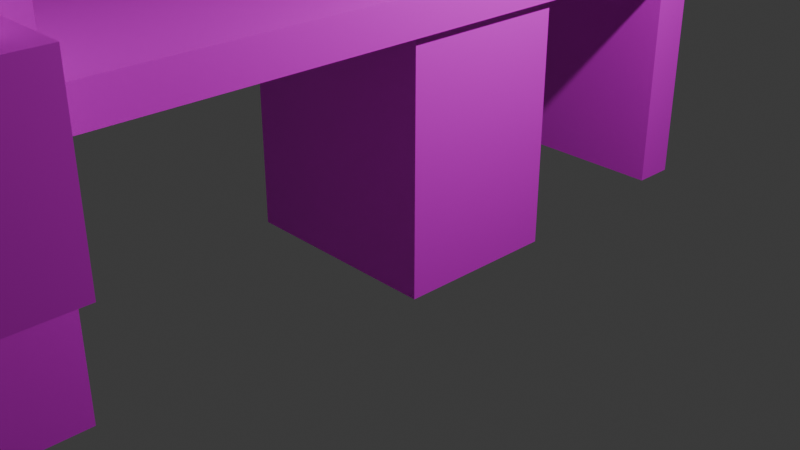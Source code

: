 # Source: 308_kawashima_3d.blend  (saved by Blender 5.1.29; exported with 4.5.12 LTS)
import bpy
from mathutils import Matrix  # noqa: F401  (used for matrix-valued properties, if any)

bpy.ops.wm.read_factory_settings(use_empty=True)
scene = bpy.context.scene
scene.name = 'Scene'

# ---- collections
col_collection = bpy.data.collections.new('Collection'); scene.collection.children.link(col_collection)

# ---- images (referenced by path relative to the original .blend; pixels are not part of the script)
import os
ASSET_DIR = os.environ.get("B2B_ASSET_DIR", "")  # directory of the original .blend (textures are referenced by path, not embedded)
HERE = os.path.dirname(os.path.abspath(__file__))  # packed textures are extracted next to this script under _unpacked/

def load_image(name, relpath, width, height, colorspace="sRGB"):
    """Load a texture the original file referenced (path relative to the .blend, or extracted next to this script)."""
    p = next((c for c in (os.path.join(HERE, relpath), os.path.join(ASSET_DIR, relpath)) if relpath and os.path.exists(c)), "")
    if p:
        img = bpy.data.images.load(p, check_existing=True)
        img.name = name
    else:  # same state as the original file: an image datablock whose file is absent (Cycles renders it pink)
        img = bpy.data.images.new(name, width, height)
        img.source = "FILE"
        img.filepath = "//" + (relpath or name)
    img.colorspace_settings.name = colorspace
    return img
img_jpg = load_image('木目.jpg', '木目.jpg', 1024, 1024, 'sRGB')

# ---- materials (node trees are filled in below, after node groups)
mat_005 = bpy.data.materials.new('マテリアル.005')
mat_004 = bpy.data.materials.new('マテリアル.004')

# ---- material node trees
mat_005.use_nodes = True; mat_005.node_tree.nodes.clear()
_N = mat_005.node_tree.nodes; _L = mat_005.node_tree.links
n0 = _N.new('ShaderNodeBsdfPrincipled'); n0.name = 'プリンシプルBSDF'; n0.location = (-123, 96)
n1 = _N.new('ShaderNodeOutputMaterial'); n1.name = 'マテリアル出力'; n1.location = (200, 100)
n2 = _N.new('ShaderNodeTexImage'); n2.name = '画像テクスチャ'; n2.location = (-534, 72)
n2.image = img_jpg
_L.new(n0.outputs[0], n1.inputs[0])
_L.new(n2.outputs[0], n0.inputs[0])
n1.is_active_output = True
mat_004.use_nodes = True; mat_004.node_tree.nodes.clear()
_N = mat_004.node_tree.nodes; _L = mat_004.node_tree.links
n0 = _N.new('ShaderNodeBsdfPrincipled'); n0.name = 'プリンシプルBSDF'; n0.location = (-200, 100)
n0.inputs[0].default_value = (0.1048, 0.1253, 0.132, 1.0)
n0.inputs[2].default_value = 0.8227
n0.inputs[3].default_value = 1.0
n1 = _N.new('ShaderNodeOutputMaterial'); n1.name = 'マテリアル出力'; n1.location = (200, 100)
_L.new(n0.outputs[0], n1.inputs[0])
n1.is_active_output = True

# ---- world
world_world = bpy.data.worlds.new('World'); scene.world = world_world
world_world.use_nodes = True; world_world.node_tree.nodes.clear()
_N = world_world.node_tree.nodes; _L = world_world.node_tree.links
n0 = _N.new('ShaderNodeOutputWorld'); n0.name = 'World Output'; n0.location = (200, 100)
n1 = _N.new('ShaderNodeBackground'); n1.name = 'Background'; n1.location = (-200, 100)
n1.inputs[0].default_value = (0.05088, 0.05088, 0.05088, 1.0)
_L.new(n1.outputs[0], n0.inputs[0])
n0.is_active_output = True
world_world.color = (0.05088, 0.05088, 0.05088)
world_world.sun_shadow_jitter_overblur = 0.0

# ---- cameras
cam_camera = bpy.data.cameras.new('Camera')
cam_camera.clip_end = 100.0
cam_camera.ortho_scale = 7.314

# ---- lights
light_light = bpy.data.lights.new('Light', 'POINT')
light_light.energy = 1000.0
light_light.shadow_soft_size = 0.1

# ---- meshes
me_cube = bpy.data.meshes.new('Cube')
me_cube.from_pydata([(1.0, 1.0, 1.0), (1.0, 1.0, -1.0), (1.0, -1.0, 1.0), (1.0, -1.0, -1.0), (-1.0, 1.0, 1.0), (-1.0, 1.0, -1.0), (-1.0, -1.0, 1.0), (-1.0, -1.0, -1.0), (-0.667, -0.1455, 1.0), (-0.667, 0.1455, 1.0), (0.667, -0.1455, 1.0), (0.667, 0.1455, 1.0), (0.667, -0.1455, -1.0), (0.667, 0.1455, -1.0), (-0.667, -0.1455, -1.0), (-0.667, 0.1455, -1.0)], [], [(10, 2, 0, 11), (11, 0, 4, 6, 2, 10, 8, 9), (3, 2, 6, 7), (7, 6, 4, 5), (14, 7, 5, 15), (15, 5, 1, 3, 7, 14, 12, 13), (1, 0, 2, 3), (5, 4, 0, 1), (15, 9, 8, 14), (13, 11, 9, 15), (10, 11, 13, 12), (8, 10, 12, 14)])
_uv = me_cube.uv_layers.new(name='UVマップ')
_uv.uv.foreach_set('vector', [0.0, 0.0, 0.0, 0.0, 0.0, 0.0, 0.0, 0.0, 0.0, 0.0, 0.0, 0.0, 0.0, 0.0, 0.0, 0.0, 0.0, 0.0, 0.0, 0.0, 0.0, 0.0, 0.0, 0.0, 0.0, 0.0, 0.0, 0.0, 0.0, 0.0, 0.0, 0.0, 0.0, 0.0, 0.0, 0.0, 0.0, 0.0, 0.0, 0.0, 0.0, 0.0, 0.0, 0.0, 0.0, 0.0, 0.0, 0.0, 0.0, 0.0, 0.0, 0.0, 0.0, 0.0, 0.0, 0.0, 0.0, 0.0, 0.0, 0.0, 0.0, 0.0, 0.0, 0.0, 0.0, 0.0, 0.0, 0.0, 0.0, 0.0, 0.0, 0.0, 0.0, 0.0, 0.0, 0.0, 0.0, 0.0, 0.0, 0.0, 0.5346, 0.25, 0.4581, 0.25, 0.4581, 0.0, 0.5346, 0.0, 0.5346, 0.5, 0.4581, 0.5, 0.4581, 0.25, 0.5346, 0.25, 0.4581, 0.75, 0.4581, 0.5, 0.5346, 0.5, 0.5346, 0.75, 0.4581, 1.0, 0.4581, 0.75, 0.5346, 0.75, 0.5346, 1.0])
_uv = me_cube.uv_layers.new(name='UVMap')
_uv.uv.foreach_set('vector', [0.6666, 0.6432, 0.625, 0.75, 0.625, 0.5, 0.6666, 0.6068, 0.6666, 0.6068, 0.625, 0.5, 0.875, 0.5, 0.875, 0.75, 0.625, 0.75, 0.6666, 0.6432, 0.8334, 0.6432, 0.8334, 0.6068, 0.375, 0.75, 0.625, 0.75, 0.625, 1.0, 0.375, 1.0, 0.375, 0.0, 0.625, 0.0, 0.625, 0.25, 0.375, 0.25, 0.1666, 0.6432, 0.125, 0.75, 0.125, 0.5, 0.1666, 0.6068, 0.1666, 0.6068, 0.125, 0.5, 0.375, 0.5, 0.375, 0.75, 0.125, 0.75, 0.1666, 0.6432, 0.3334, 0.6432, 0.3334, 0.6068, 0.375, 0.5, 0.625, 0.5, 0.625, 0.75, 0.375, 0.75, 0.375, 0.25, 0.625, 0.25, 0.625, 0.5, 0.375, 0.5, 0.0, 0.0, 0.0, 0.0, 0.0, 0.0, 0.0, 0.0, 0.0, 0.0, 0.0, 0.0, 0.0, 0.0, 0.0, 0.0, 0.0, 0.0, 0.0, 0.0, 0.0, 0.0, 0.0, 0.0, 0.0, 0.0, 0.0, 0.0, 0.0, 0.0, 0.0, 0.0])
_uv.active_render = True
me_cube.materials.append(mat_005)
me_cube.use_mirror_vertex_groups = False
me_cube.update()
me_x = bpy.data.meshes.new('立方体')
me_x.from_pydata([(-1.0, -1.0, -1.0), (-1.0, -1.0, 1.0), (-1.0, 1.0, -1.0), (-1.0, 1.0, 1.0), (1.0, -1.0, -1.0), (1.0, -1.0, 1.0), (1.0, 1.0, -1.0), (1.0, 1.0, 1.0)], [], [(0, 1, 3, 2), (2, 3, 7, 6), (6, 7, 5, 4), (4, 5, 1, 0), (2, 6, 4, 0), (7, 3, 1, 5)])
_uv = me_x.uv_layers.new(name='UVマップ')
_uv.uv.foreach_set('vector', [0.375, 0.0, 0.625, 0.0, 0.625, 0.25, 0.375, 0.25, 0.375, 0.25, 0.625, 0.25, 0.625, 0.5, 0.375, 0.5, 0.375, 0.5, 0.625, 0.5, 0.625, 0.75, 0.375, 0.75, 0.375, 0.75, 0.625, 0.75, 0.625, 1.0, 0.375, 1.0, 0.125, 0.5, 0.375, 0.5, 0.375, 0.75, 0.125, 0.75, 0.625, 0.5, 0.875, 0.5, 0.875, 0.75, 0.625, 0.75])
me_x.materials.append(mat_005)
me_x.update()
me_001 = bpy.data.meshes.new('立方体.001')
me_001.from_pydata([(-1.0, -1.0, -1.0), (-1.0, -1.0, 1.0), (-1.0, 1.0, -1.0), (-1.0, 1.0, 1.0), (1.0, -1.0, -1.0), (1.0, -1.0, 1.0), (1.0, 1.0, -1.0), (1.0, 1.0, 1.0), (0.62, -0.5419, -1.0), (0.62, 0.502, -1.0), (-0.6248, -0.5419, -1.0), (-0.6248, 0.502, -1.0), (-0.6248, -0.5419, 1.0), (-0.6248, 0.502, 1.0), (0.62, -0.5419, 1.0), (0.62, 0.502, 1.0)], [], [(0, 1, 3, 2), (2, 3, 7, 6), (6, 7, 5, 4), (4, 5, 1, 0), (4, 0, 10, 8), (10, 0, 2, 6, 4, 8, 9, 11), (12, 1, 5, 14), (14, 5, 7, 3, 1, 12, 13, 15), (12, 10, 11, 13), (13, 11, 9, 15), (9, 8, 14, 15), (8, 10, 12, 14)])
_uv = me_001.uv_layers.new(name='UVマップ')
_uv.uv.foreach_set('vector', [0.375, 0.0, 0.625, 0.0, 0.625, 0.25, 0.375, 0.25, 0.375, 0.25, 0.625, 0.25, 0.625, 0.5, 0.375, 0.5, 0.375, 0.5, 0.625, 0.5, 0.625, 0.75, 0.375, 0.75, 0.375, 0.75, 0.625, 0.75, 0.625, 1.0, 0.375, 1.0, 0.375, 0.75, 0.125, 0.75, 0.1719, 0.6927, 0.3275, 0.6927, 0.1719, 0.6927, 0.125, 0.75, 0.125, 0.5, 0.375, 0.5, 0.375, 0.75, 0.3275, 0.6927, 0.3275, 0.5623, 0.1719, 0.5623, 0.8281, 0.6927, 0.875, 0.75, 0.625, 0.75, 0.6725, 0.6927, 0.6725, 0.6927, 0.625, 0.75, 0.625, 0.5, 0.875, 0.5, 0.875, 0.75, 0.8281, 0.6927, 0.8281, 0.5623, 0.6725, 0.5623, 0.5874, 0.0, 0.4046, 0.0, 0.4046, 0.25, 0.5874, 0.25, 0.5874, 0.25, 0.4046, 0.25, 0.4046, 0.5, 0.5874, 0.5, 0.4046, 0.5, 0.4046, 0.75, 0.5874, 0.75, 0.5874, 0.5, 0.4046, 0.75, 0.4046, 1.0, 0.5874, 1.0, 0.5874, 0.75])
me_001.materials.append(mat_005)
me_001.materials.append(None)
me_001.update()
me_004 = bpy.data.meshes.new('立方体.004')
me_004.from_pydata([(-1.0, -1.0, -1.0), (-0.5329, -0.4061, -0.6289), (-1.0, -1.0, 1.0), (-1.0, 1.0, -1.0), (-0.5329, 0.3513, -0.6289), (-1.0, 1.0, 1.0), (1.0, -1.0, -1.0), (0.5874, -0.4061, -0.6289), (1.0, -1.0, 1.0), (1.0, 1.0, -1.0), (0.5874, 0.3513, -0.6289), (1.0, 1.0, 1.0), (-0.5329, -0.4061, 1.0), (-0.5329, 0.3513, 1.0), (0.5874, -0.4061, 1.0), (0.5874, 0.3513, 1.0)], [], [(0, 2, 5, 3), (3, 5, 11, 9), (9, 11, 8, 6), (6, 8, 2, 0), (3, 9, 6, 0), (12, 2, 8, 14), (14, 8, 11, 5, 2, 12, 13, 15), (12, 1, 4, 13), (13, 4, 10, 15), (10, 7, 14, 15), (7, 1, 12, 14), (4, 1, 7, 10)])
_uv = me_004.uv_layers.new(name='UVマップ')
_uv.uv.foreach_set('vector', [0.375, 0.0, 0.625, 0.0, 0.625, 0.25, 0.375, 0.25, 0.375, 0.25, 0.625, 0.25, 0.625, 0.5, 0.375, 0.5, 0.375, 0.5, 0.625, 0.5, 0.625, 0.75, 0.375, 0.75, 0.375, 0.75, 0.625, 0.75, 0.625, 1.0, 0.375, 1.0, 0.125, 0.5, 0.375, 0.5, 0.375, 0.75, 0.125, 0.75, 0.8166, 0.6758, 0.875, 0.75, 0.625, 0.75, 0.6766, 0.6758, 0.6766, 0.6758, 0.625, 0.75, 0.625, 0.5, 0.875, 0.5, 0.875, 0.75, 0.8166, 0.6758, 0.8166, 0.5811, 0.6766, 0.5811, 0.5759, 0.0, 0.375, 0.0, 0.375, 0.25, 0.5759, 0.25, 0.5759, 0.25, 0.375, 0.25, 0.375, 0.5, 0.5759, 0.5, 0.375, 0.5, 0.375, 0.75, 0.5759, 0.75, 0.5759, 0.5, 0.375, 0.75, 0.375, 1.0, 0.5759, 1.0, 0.5759, 0.75, 0.125, 0.5, 0.125, 0.75, 0.375, 0.75, 0.375, 0.5])
me_004.materials.append(mat_005)
me_004.materials.append(None)
me_004.update()
me_x_1 = bpy.data.meshes.new('円柱')
me_x_1.from_pydata([(0.0, 1.0, -1.0), (0.0, 1.0, 1.0), (0.1951, 0.9808, -1.0), (0.1951, 0.9808, 1.0), (0.3827, 0.9239, -1.0), (0.3827, 0.9239, 1.0), (0.5556, 0.8315, -1.0), (0.5556, 0.8315, 1.0), (0.7071, 0.7071, -1.0), (0.7071, 0.7071, 1.0), (0.8315, 0.5556, -1.0), (0.8315, 0.5556, 1.0), (0.9239, 0.3827, -1.0), (0.9239, 0.3827, 1.0), (0.9808, 0.1951, -1.0), (0.9808, 0.1951, 1.0), (1.0, 0.0, -1.0), (1.0, 0.0, 1.0), (0.9808, -0.1951, -1.0), (0.9808, -0.1951, 1.0), (0.9239, -0.3827, -1.0), (0.9239, -0.3827, 1.0), (0.8315, -0.5556, -1.0), (0.8315, -0.5556, 1.0), (0.7071, -0.7071, -1.0), (0.7071, -0.7071, 1.0), (0.5556, -0.8315, -1.0), (0.5556, -0.8315, 1.0), (0.3827, -0.9239, -1.0), (0.3827, -0.9239, 1.0), (0.1951, -0.9808, -1.0), (0.1951, -0.9808, 1.0), (0.0, -1.0, -1.0), (0.0, -1.0, 1.0), (-0.1951, -0.9808, -1.0), (-0.1951, -0.9808, 1.0), (-0.3827, -0.9239, -1.0), (-0.3827, -0.9239, 1.0), (-0.5556, -0.8315, -1.0), (-0.5556, -0.8315, 1.0), (-0.7071, -0.7071, -1.0), (-0.7071, -0.7071, 1.0), (-0.8315, -0.5556, -1.0), (-0.8315, -0.5556, 1.0), (-0.9239, -0.3827, -1.0), (-0.9239, -0.3827, 1.0), (-0.9808, -0.1951, -1.0), (-0.9808, -0.1951, 1.0), (-1.0, 0.0, -1.0), (-1.0, 0.0, 1.0), (-0.9808, 0.1951, -1.0), (-0.9808, 0.1951, 1.0), (-0.9239, 0.3827, -1.0), (-0.9239, 0.3827, 1.0), (-0.8315, 0.5556, -1.0), (-0.8315, 0.5556, 1.0), (-0.7071, 0.7071, -1.0), (-0.7071, 0.7071, 1.0), (-0.5556, 0.8315, -1.0), (-0.5556, 0.8315, 1.0), (-0.3827, 0.9239, -1.0), (-0.3827, 0.9239, 1.0), (-0.1951, 0.9808, -1.0), (-0.1951, 0.9808, 1.0)], [], [(0, 1, 3, 2), (2, 3, 5, 4), (4, 5, 7, 6), (6, 7, 9, 8), (8, 9, 11, 10), (10, 11, 13, 12), (12, 13, 15, 14), (14, 15, 17, 16), (16, 17, 19, 18), (18, 19, 21, 20), (20, 21, 23, 22), (22, 23, 25, 24), (24, 25, 27, 26), (26, 27, 29, 28), (28, 29, 31, 30), (30, 31, 33, 32), (32, 33, 35, 34), (34, 35, 37, 36), (36, 37, 39, 38), (38, 39, 41, 40), (40, 41, 43, 42), (42, 43, 45, 44), (44, 45, 47, 46), (46, 47, 49, 48), (48, 49, 51, 50), (50, 51, 53, 52), (52, 53, 55, 54), (54, 55, 57, 56), (56, 57, 59, 58), (58, 59, 61, 60), (3, 1, 63, 61, 59, 57, 55, 53, 51, 49, 47, 45, 43, 41, 39, 37, 35, 33, 31, 29, 27, 25, 23, 21, 19, 17, 15, 13, 11, 9, 7, 5), (60, 61, 63, 62), (62, 63, 1, 0), (0, 2, 4, 6, 8, 10, 12, 14, 16, 18, 20, 22, 24, 26, 28, 30, 32, 34, 36, 38, 40, 42, 44, 46, 48, 50, 52, 54, 56, 58, 60, 62)])
_uv = me_x_1.uv_layers.new(name='UVマップ')
_uv.uv.foreach_set('vector', [1.0, 0.5, 1.0, 1.0, 0.9688, 1.0, 0.9688, 0.5, 0.9688, 0.5, 0.9688, 1.0, 0.9375, 1.0, 0.9375, 0.5, 0.9375, 0.5, 0.9375, 1.0, 0.9062, 1.0, 0.9062, 0.5, 0.9062, 0.5, 0.9062, 1.0, 0.875, 1.0, 0.875, 0.5, 0.875, 0.5, 0.875, 1.0, 0.8438, 1.0, 0.8438, 0.5, 0.8438, 0.5, 0.8438, 1.0, 0.8125, 1.0, 0.8125, 0.5, 0.8125, 0.5, 0.8125, 1.0, 0.7812, 1.0, 0.7812, 0.5, 0.7812, 0.5, 0.7812, 1.0, 0.75, 1.0, 0.75, 0.5, 0.75, 0.5, 0.75, 1.0, 0.7188, 1.0, 0.7188, 0.5, 0.7188, 0.5, 0.7188, 1.0, 0.6875, 1.0, 0.6875, 0.5, 0.6875, 0.5, 0.6875, 1.0, 0.6562, 1.0, 0.6562, 0.5, 0.6562, 0.5, 0.6562, 1.0, 0.625, 1.0, 0.625, 0.5, 0.625, 0.5, 0.625, 1.0, 0.5938, 1.0, 0.5938, 0.5, 0.5938, 0.5, 0.5938, 1.0, 0.5625, 1.0, 0.5625, 0.5, 0.5625, 0.5, 0.5625, 1.0, 0.5312, 1.0, 0.5312, 0.5, 0.5312, 0.5, 0.5312, 1.0, 0.5, 1.0, 0.5, 0.5, 0.5, 0.5, 0.5, 1.0, 0.4688, 1.0, 0.4688, 0.5, 0.4688, 0.5, 0.4688, 1.0, 0.4375, 1.0, 0.4375, 0.5, 0.4375, 0.5, 0.4375, 1.0, 0.4062, 1.0, 0.4062, 0.5, 0.4062, 0.5, 0.4062, 1.0, 0.375, 1.0, 0.375, 0.5, 0.375, 0.5, 0.375, 1.0, 0.3438, 1.0, 0.3438, 0.5, 0.3438, 0.5, 0.3438, 1.0, 0.3125, 1.0, 0.3125, 0.5, 0.3125, 0.5, 0.3125, 1.0, 0.2812, 1.0, 0.2812, 0.5, 0.2812, 0.5, 0.2812, 1.0, 0.25, 1.0, 0.25, 0.5, 0.25, 0.5, 0.25, 1.0, 0.2188, 1.0, 0.2188, 0.5, 0.2188, 0.5, 0.2188, 1.0, 0.1875, 1.0, 0.1875, 0.5, 0.1875, 0.5, 0.1875, 1.0, 0.1562, 1.0, 0.1562, 0.5, 0.1562, 0.5, 0.1562, 1.0, 0.125, 1.0, 0.125, 0.5, 0.125, 0.5, 0.125, 1.0, 0.09375, 1.0, 0.09375, 0.5, 0.09375, 0.5, 0.09375, 1.0, 0.0625, 1.0, 0.0625, 0.5, 0.2968, 0.4854, 0.25, 0.49, 0.2032, 0.4854, 0.1582, 0.4717, 0.1167, 0.4496, 0.08029, 0.4197, 0.05045, 0.3833, 0.02827, 0.3418, 0.01461, 0.2968, 0.01, 0.25, 0.01461, 0.2032, 0.02827, 0.1582, 0.05045, 0.1167, 0.08029, 0.08029, 0.1167, 0.05045, 0.1582, 0.02827, 0.2032, 0.01461, 0.25, 0.01, 0.2968, 0.01461, 0.3418, 0.02827, 0.3833, 0.05045, 0.4197, 0.08029, 0.4496, 0.1167, 0.4717, 0.1582, 0.4854, 0.2032, 0.49, 0.25, 0.4854, 0.2968, 0.4717, 0.3418, 0.4496, 0.3833, 0.4197, 0.4197, 0.3833, 0.4496, 0.3418, 0.4717, 0.0625, 0.5, 0.0625, 1.0, 0.03125, 1.0, 0.03125, 0.5, 0.03125, 0.5, 0.03125, 1.0, 0.0, 1.0, 0.0, 0.5, 0.75, 0.49, 0.7968, 0.4854, 0.8418, 0.4717, 0.8833, 0.4496, 0.9197, 0.4197, 0.9496, 0.3833, 0.9717, 0.3418, 0.9854, 0.2968, 0.99, 0.25, 0.9854, 0.2032, 0.9717, 0.1582, 0.9496, 0.1167, 0.9197, 0.08029, 0.8833, 0.05045, 0.8418, 0.02827, 0.7968, 0.01461, 0.75, 0.01, 0.7032, 0.01461, 0.6582, 0.02827, 0.6167, 0.05045, 0.5803, 0.08029, 0.5504, 0.1167, 0.5283, 0.1582, 0.5146, 0.2032, 0.51, 0.25, 0.5146, 0.2968, 0.5283, 0.3418, 0.5504, 0.3833, 0.5803, 0.4197, 0.6167, 0.4496, 0.6582, 0.4717, 0.7032, 0.4854])
me_x_1.materials.append(mat_004)
me_x_1.update()
me_005 = bpy.data.meshes.new('立方体.005')
me_005.from_pydata([(-1.0, -1.0, -1.0), (-1.0, -1.0, 1.0), (-1.0, 1.0, -1.0), (-1.0, 1.0, 1.0), (1.0, -1.0, -1.0), (1.0, -1.0, 1.0), (1.0, 1.0, -1.0), (1.0, 1.0, 1.0)], [], [(0, 1, 3, 2), (2, 3, 7, 6), (6, 7, 5, 4), (4, 5, 1, 0), (2, 6, 4, 0), (7, 3, 1, 5)])
_uv = me_005.uv_layers.new(name='UVマップ')
_uv.uv.foreach_set('vector', [0.375, 0.0, 0.625, 0.0, 0.625, 0.25, 0.375, 0.25, 0.375, 0.25, 0.625, 0.25, 0.625, 0.5, 0.375, 0.5, 0.375, 0.5, 0.625, 0.5, 0.625, 0.75, 0.375, 0.75, 0.375, 0.75, 0.625, 0.75, 0.625, 1.0, 0.375, 1.0, 0.125, 0.5, 0.375, 0.5, 0.375, 0.75, 0.125, 0.75, 0.625, 0.5, 0.875, 0.5, 0.875, 0.75, 0.625, 0.75])
me_005.update()
me_006 = bpy.data.meshes.new('立方体.006')
me_006.from_pydata([(-1.0, -1.0, -1.0), (-1.0, -1.0, 1.0), (-1.0, 1.0, -1.0), (-1.0, 1.0, 1.0), (1.0, -1.0, -1.0), (1.0, -1.0, 1.0), (1.0, 1.0, -1.0), (1.0, 1.0, 1.0)], [], [(0, 1, 3, 2), (2, 3, 7, 6), (6, 7, 5, 4), (4, 5, 1, 0), (2, 6, 4, 0), (7, 3, 1, 5)])
_uv = me_006.uv_layers.new(name='UVマップ')
_uv.uv.foreach_set('vector', [0.375, 0.0, 0.625, 0.0, 0.625, 0.25, 0.375, 0.25, 0.375, 0.25, 0.625, 0.25, 0.625, 0.5, 0.375, 0.5, 0.375, 0.5, 0.625, 0.5, 0.625, 0.75, 0.375, 0.75, 0.375, 0.75, 0.625, 0.75, 0.625, 1.0, 0.375, 1.0, 0.125, 0.5, 0.375, 0.5, 0.375, 0.75, 0.125, 0.75, 0.625, 0.5, 0.875, 0.5, 0.875, 0.75, 0.625, 0.75])
me_006.update()
me_007 = bpy.data.meshes.new('立方体.007')
me_007.from_pydata([(-1.0, -1.0, -1.0), (-1.0, -1.0, 1.0), (-1.0, 1.0, -1.0), (-1.0, 1.0, 1.0), (1.0, -1.0, -1.0), (1.0, -1.0, 1.0), (1.0, 1.0, -1.0), (1.0, 1.0, 1.0)], [], [(0, 1, 3, 2), (2, 3, 7, 6), (6, 7, 5, 4), (4, 5, 1, 0), (2, 6, 4, 0), (7, 3, 1, 5)])
_uv = me_007.uv_layers.new(name='UVマップ')
_uv.uv.foreach_set('vector', [0.375, 0.0, 0.625, 0.0, 0.625, 0.25, 0.375, 0.25, 0.375, 0.25, 0.625, 0.25, 0.625, 0.5, 0.375, 0.5, 0.375, 0.5, 0.625, 0.5, 0.625, 0.75, 0.375, 0.75, 0.375, 0.75, 0.625, 0.75, 0.625, 1.0, 0.375, 1.0, 0.125, 0.5, 0.375, 0.5, 0.375, 0.75, 0.125, 0.75, 0.625, 0.5, 0.875, 0.5, 0.875, 0.75, 0.625, 0.75])
me_007.materials.append(mat_005)
me_007.update()
me_008 = bpy.data.meshes.new('立方体.008')
me_008.from_pydata([(-1.0, -1.0, -1.0), (-1.0, -1.0, 1.0), (-1.0, 1.0, -1.0), (-1.0, 1.0, 1.0), (1.0, -1.0, -1.0), (1.0, -1.0, 1.0), (1.0, 1.0, -1.0), (1.0, 1.0, 1.0)], [], [(0, 1, 3, 2), (2, 3, 7, 6), (6, 7, 5, 4), (4, 5, 1, 0), (2, 6, 4, 0), (7, 3, 1, 5)])
_uv = me_008.uv_layers.new(name='UVマップ')
_uv.uv.foreach_set('vector', [0.375, 0.0, 0.625, 0.0, 0.625, 0.25, 0.375, 0.25, 0.375, 0.25, 0.625, 0.25, 0.625, 0.5, 0.375, 0.5, 0.375, 0.5, 0.625, 0.5, 0.625, 0.75, 0.375, 0.75, 0.375, 0.75, 0.625, 0.75, 0.625, 1.0, 0.375, 1.0, 0.125, 0.5, 0.375, 0.5, 0.375, 0.75, 0.125, 0.75, 0.625, 0.5, 0.875, 0.5, 0.875, 0.75, 0.625, 0.75])
me_008.update()

# ---- objects
ob_cube = bpy.data.objects.new('Cube', me_cube)
ob_light = bpy.data.objects.new('Light', light_light)
ob_camera = bpy.data.objects.new('Camera', cam_camera)
ob_x = bpy.data.objects.new('立方体', me_x)
ob_001 = bpy.data.objects.new('立方体.001', me_001)
ob_002 = bpy.data.objects.new('立方体.002', me_004)
ob_x_1 = bpy.data.objects.new('円柱', me_x_1)
ob_003 = bpy.data.objects.new('立方体.003', me_005)
ob_004 = bpy.data.objects.new('立方体.004', me_006)
ob_005 = bpy.data.objects.new('立方体.005', me_007)
ob_006 = bpy.data.objects.new('立方体.006', me_008)

# ---- transforms, parenting, visibility, modifiers, constraints
ob_cube.location = (0.0, 0.0, 2.5)
ob_cube.scale = (1.16, 4.08, -0.18)
ob_cube.lock_rotations_4d = False
ob_cube.empty_display_type = 'ARROWS'
ob_cube.lineart.crease_threshold = 0.0
ob_light.location = (4.076, 1.005, 5.904)
ob_light.rotation_euler = (0.6503, 0.05522, 1.866)
ob_light.lock_rotations_4d = False
ob_light.empty_display_type = 'ARROWS'
ob_light.color = (0.0, 0.0, 0.0, 0.0)
ob_light.lineart.crease_threshold = 0.0
ob_camera.location = (7.359, -6.926, 4.958)
ob_camera.rotation_euler = (1.109, 0.0, 0.8149)
ob_camera.lock_rotations_4d = False
ob_camera.empty_display_type = 'ARROWS'
ob_camera.color = (0.0, 0.0, 0.0, 0.0)
ob_camera.display_type = 'WIRE'
ob_camera.lineart.crease_threshold = 0.0
ob_x.location = (0.0, 2.98, 1.2)
ob_x.scale = (1.0, 0.22, 1.3)
ob_001.location = (3.725e-09, -5.06, 2.2)
ob_001.scale = (1.14, 1.0, 2.08)
ob_002.location = (1.716, -4.899, 2.575)
ob_002.scale = (0.6115, 0.3993, 0.7457)
ob_x_1.location = (-0.1181, -5.024, 5.744)
ob_x_1.scale = (0.4246, 0.4246, 5.715)
ob_003.location = (-0.002748, -5.08, 2.291)
ob_003.scale = (0.7096, 0.522, 2.843)
ob_004.location = (1.732, -4.91, 2.862)
ob_004.scale = (0.3425, 0.1512, 0.7558)
ob_005.location = (0.0, 0.0, 1.115)
ob_005.scale = (1.092, 0.8399, 1.26)
ob_006.location = (0.0, 0.0, 2.517)
ob_006.scale = (0.7737, 0.5935, 0.5881)
_m = ob_006.modifiers.new('ブーリアン', 'BOOLEAN')

# ---- collection membership
col_collection.objects.link(ob_cube)
col_collection.objects.link(ob_light)
col_collection.objects.link(ob_camera)
col_collection.objects.link(ob_x)
col_collection.objects.link(ob_001)
col_collection.objects.link(ob_002)
col_collection.objects.link(ob_x_1)
col_collection.objects.link(ob_003)
col_collection.objects.link(ob_004)
col_collection.objects.link(ob_005)
col_collection.objects.link(ob_006)

# ---- scene / render settings (as saved in the file)
scene.camera = ob_camera
scene.frame_start = 1; scene.frame_end = 250; scene.frame_set(1)
scene.render.engine = 'BLENDER_EEVEE_NEXT'
scene.render.bake_bias = 0.0
scene.render.bake_samples = 0
scene.cycles.sampling_pattern = 'TABULATED_SOBOL'
scene.eevee.use_volume_custom_range = False
bpy.context.view_layer.update()
